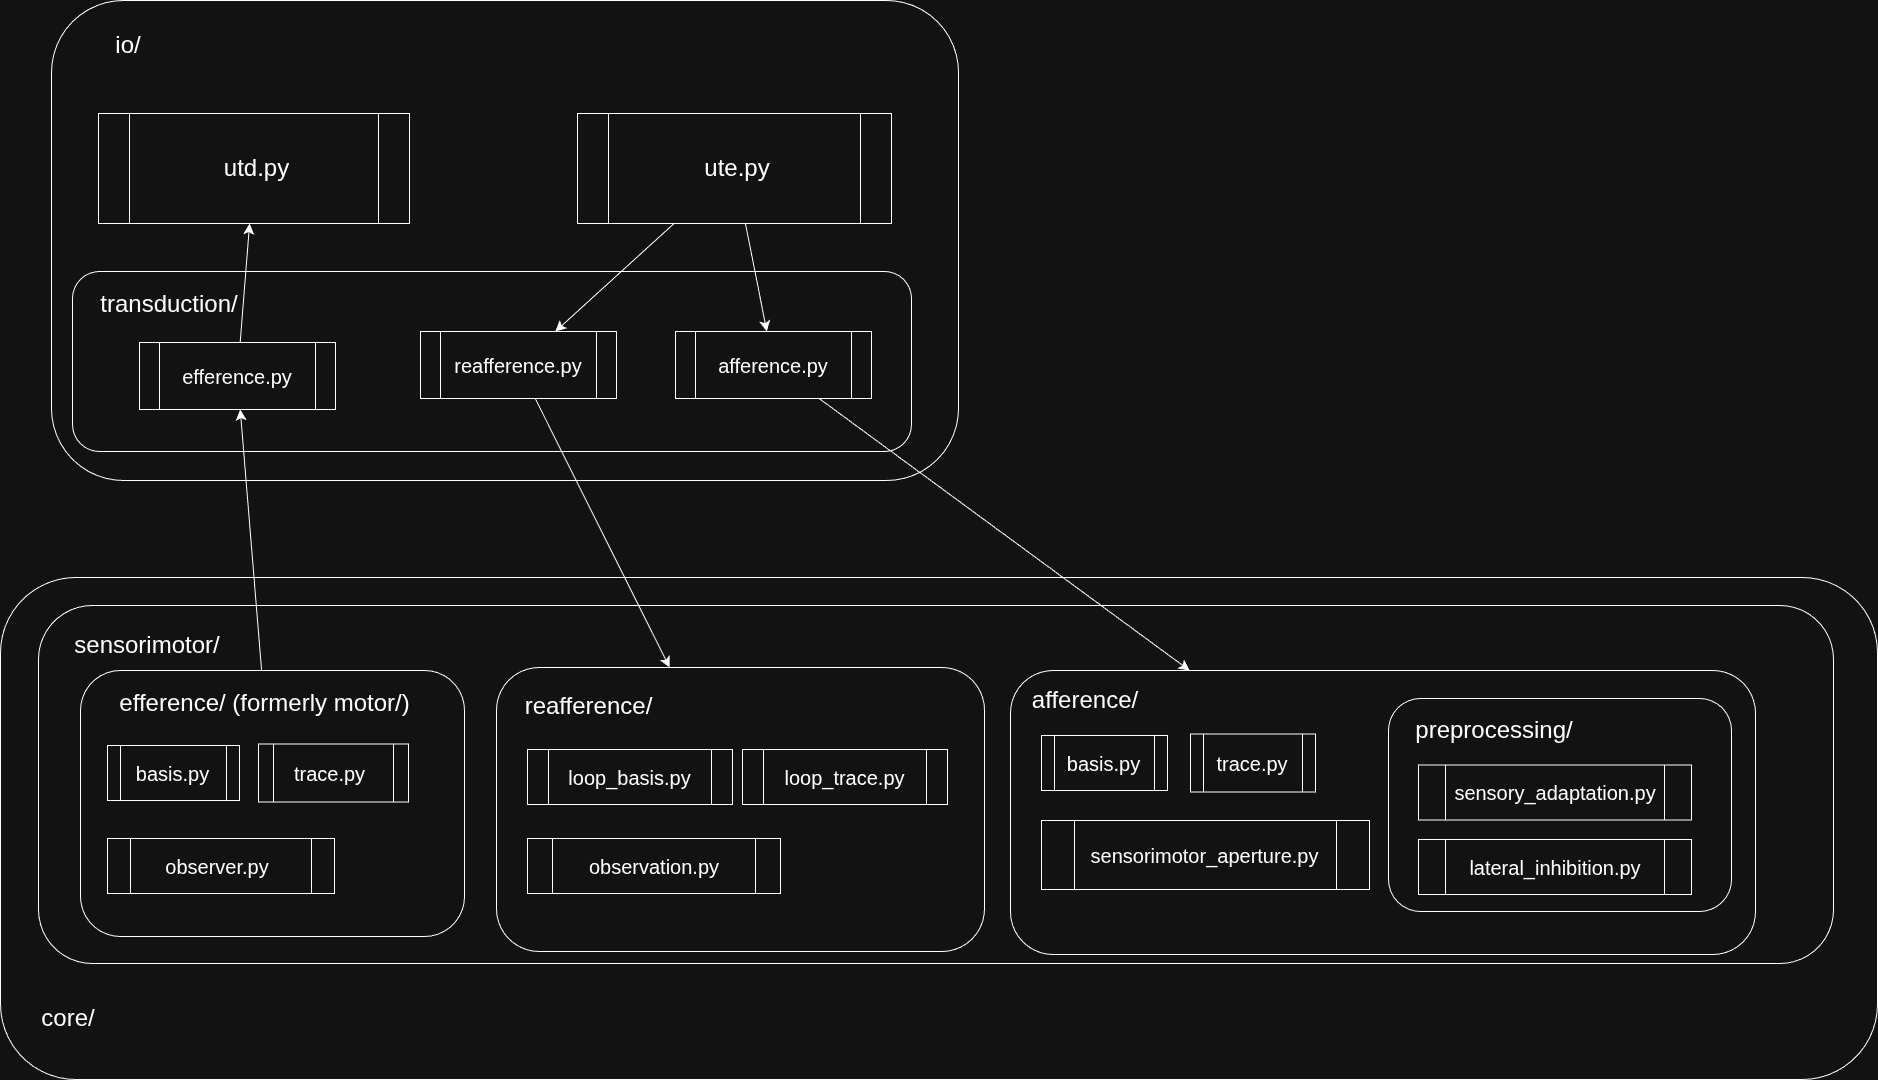

The diagram above was exported from draw.io. Its source (the exported page's mxGraphModel, read from the mxfile embedded in the PNG):
<mxGraphModel dx="2180" dy="4100" grid="0" gridSize="10" guides="1" tooltips="1" connect="1" arrows="1" fold="1" page="0" pageScale="1" pageWidth="850" pageHeight="1100" math="0" shadow="0">
  <root>
    <mxCell id="0" />
    <mxCell id="1" parent="0" />
    <mxCell id="IpgPxD4emPKAGwueZkEY-43" parent="1" style="rounded=1;whiteSpace=wrap;html=1;" value="" vertex="1">
      <mxGeometry height="502" width="1877" x="1005" y="897" as="geometry" />
    </mxCell>
    <mxCell id="IpgPxD4emPKAGwueZkEY-84" parent="1" style="rounded=1;whiteSpace=wrap;html=1;" value="" vertex="1">
      <mxGeometry height="358" width="1795" x="1043" y="925" as="geometry" />
    </mxCell>
    <mxCell id="IpgPxD4emPKAGwueZkEY-47" parent="1" style="rounded=1;whiteSpace=wrap;html=1;" value="" vertex="1">
      <mxGeometry height="480" width="907" x="1056" y="320" as="geometry" />
    </mxCell>
    <mxCell id="IpgPxD4emPKAGwueZkEY-50" parent="1" style="rounded=1;whiteSpace=wrap;html=1;" value="" vertex="1">
      <mxGeometry height="180" width="839" x="1077" y="591" as="geometry" />
    </mxCell>
    <mxCell id="IpgPxD4emPKAGwueZkEY-38" parent="1" style="text;html=1;whiteSpace=wrap;strokeColor=none;fillColor=none;align=center;verticalAlign=middle;rounded=0;fontSize=24;" value="core/" vertex="1">
      <mxGeometry height="30" width="60" x="1043" y="1323" as="geometry" />
    </mxCell>
    <mxCell id="IpgPxD4emPKAGwueZkEY-64" edge="1" parent="1" source="IpgPxD4emPKAGwueZkEY-41" style="edgeStyle=none;curved=1;rounded=0;orthogonalLoop=1;jettySize=auto;html=1;fontSize=12;startSize=8;endSize=8;" target="IpgPxD4emPKAGwueZkEY-56">
      <mxGeometry relative="1" as="geometry" />
    </mxCell>
    <mxCell id="IpgPxD4emPKAGwueZkEY-41" parent="1" style="rounded=1;whiteSpace=wrap;html=1;fontSize=22;" value="" vertex="1">
      <mxGeometry height="266" width="384" x="1085" y="990" as="geometry" />
    </mxCell>
    <mxCell id="IpgPxD4emPKAGwueZkEY-42" parent="1" style="text;html=1;whiteSpace=wrap;strokeColor=none;fillColor=none;align=center;verticalAlign=middle;rounded=0;fontSize=24;" value="efference/ (formerly motor/)" vertex="1">
      <mxGeometry height="30" width="315" x="1112" y="1008" as="geometry" />
    </mxCell>
    <mxCell id="IpgPxD4emPKAGwueZkEY-45" parent="1" style="shape=process;whiteSpace=wrap;html=1;backgroundOutline=1;fontSize=24;" value="utd.py" vertex="1">
      <mxGeometry height="110" width="311" x="1103" y="433" as="geometry" />
    </mxCell>
    <mxCell id="IpgPxD4emPKAGwueZkEY-49" parent="1" style="text;html=1;whiteSpace=wrap;strokeColor=none;fillColor=none;align=center;verticalAlign=middle;rounded=0;fontSize=24;" value="io/" vertex="1">
      <mxGeometry height="30" width="60" x="1103" y="350" as="geometry" />
    </mxCell>
    <mxCell id="IpgPxD4emPKAGwueZkEY-51" parent="1" style="text;html=1;whiteSpace=wrap;strokeColor=none;fillColor=none;align=center;verticalAlign=middle;rounded=0;fontSize=24;" value="transduction/" vertex="1">
      <mxGeometry height="30" width="60" x="1144" y="609" as="geometry" />
    </mxCell>
    <mxCell id="IpgPxD4emPKAGwueZkEY-52" parent="1" style="shape=process;whiteSpace=wrap;html=1;backgroundOutline=1;fontSize=20;" value="basis.py" vertex="1">
      <mxGeometry height="55" width="132" x="1112" y="1065" as="geometry" />
    </mxCell>
    <mxCell id="IpgPxD4emPKAGwueZkEY-53" parent="1" style="shape=process;whiteSpace=wrap;html=1;backgroundOutline=1;fontSize=20;" value="trace.py" vertex="1">
      <mxGeometry height="58" width="150" x="1263" y="1063.5" as="geometry" />
    </mxCell>
    <mxCell id="IpgPxD4emPKAGwueZkEY-87" edge="1" parent="1" source="IpgPxD4emPKAGwueZkEY-55" style="edgeStyle=none;curved=1;rounded=0;orthogonalLoop=1;jettySize=auto;html=1;fontSize=12;startSize=8;endSize=8;" target="IpgPxD4emPKAGwueZkEY-66">
      <mxGeometry relative="1" as="geometry" />
    </mxCell>
    <mxCell id="IpgPxD4emPKAGwueZkEY-55" parent="1" style="shape=process;whiteSpace=wrap;html=1;backgroundOutline=1;fontSize=20;" value="afference.py" vertex="1">
      <mxGeometry height="67" width="196" x="1680" y="651" as="geometry" />
    </mxCell>
    <mxCell id="IpgPxD4emPKAGwueZkEY-65" edge="1" parent="1" source="IpgPxD4emPKAGwueZkEY-56" style="edgeStyle=none;curved=1;rounded=0;orthogonalLoop=1;jettySize=auto;html=1;fontSize=12;startSize=8;endSize=8;" target="IpgPxD4emPKAGwueZkEY-45">
      <mxGeometry relative="1" as="geometry" />
    </mxCell>
    <mxCell id="IpgPxD4emPKAGwueZkEY-56" parent="1" style="shape=process;whiteSpace=wrap;html=1;backgroundOutline=1;fontSize=20;" value="efference.py" vertex="1">
      <mxGeometry height="67" width="196" x="1144" y="662" as="geometry" />
    </mxCell>
    <mxCell id="IpgPxD4emPKAGwueZkEY-62" edge="1" parent="1" source="IpgPxD4emPKAGwueZkEY-57" style="edgeStyle=none;curved=1;rounded=0;orthogonalLoop=1;jettySize=auto;html=1;fontSize=12;startSize=8;endSize=8;" target="IpgPxD4emPKAGwueZkEY-55">
      <mxGeometry relative="1" as="geometry" />
    </mxCell>
    <mxCell id="IpgPxD4emPKAGwueZkEY-63" edge="1" parent="1" source="IpgPxD4emPKAGwueZkEY-57" style="edgeStyle=none;curved=1;rounded=0;orthogonalLoop=1;jettySize=auto;html=1;fontSize=12;startSize=8;endSize=8;" target="IpgPxD4emPKAGwueZkEY-58">
      <mxGeometry relative="1" as="geometry" />
    </mxCell>
    <mxCell id="IpgPxD4emPKAGwueZkEY-57" parent="1" style="shape=process;whiteSpace=wrap;html=1;backgroundOutline=1;fontSize=24;" value="ute.py" vertex="1">
      <mxGeometry height="110" width="314" x="1582" y="433" as="geometry" />
    </mxCell>
    <mxCell id="IpgPxD4emPKAGwueZkEY-86" edge="1" parent="1" source="IpgPxD4emPKAGwueZkEY-58" style="edgeStyle=none;curved=1;rounded=0;orthogonalLoop=1;jettySize=auto;html=1;fontSize=12;startSize=8;endSize=8;" target="IpgPxD4emPKAGwueZkEY-79">
      <mxGeometry relative="1" as="geometry" />
    </mxCell>
    <mxCell id="IpgPxD4emPKAGwueZkEY-58" parent="1" style="shape=process;whiteSpace=wrap;html=1;backgroundOutline=1;fontSize=20;" value="reafference.py" vertex="1">
      <mxGeometry height="67" width="196" x="1425" y="651" as="geometry" />
    </mxCell>
    <mxCell id="IpgPxD4emPKAGwueZkEY-66" parent="1" style="rounded=1;whiteSpace=wrap;html=1;fontSize=22;" value="" vertex="1">
      <mxGeometry height="284" width="745" x="2015" y="990" as="geometry" />
    </mxCell>
    <mxCell id="IpgPxD4emPKAGwueZkEY-67" parent="1" style="text;html=1;whiteSpace=wrap;strokeColor=none;fillColor=none;align=center;verticalAlign=middle;rounded=0;fontSize=24;" value="afference/" vertex="1">
      <mxGeometry height="30" width="116" x="2032" y="1005" as="geometry" />
    </mxCell>
    <mxCell id="IpgPxD4emPKAGwueZkEY-69" parent="1" style="shape=process;whiteSpace=wrap;html=1;backgroundOutline=1;fontSize=20;" value="basis.py" vertex="1">
      <mxGeometry height="55" width="126" x="2046" y="1055" as="geometry" />
    </mxCell>
    <mxCell id="IpgPxD4emPKAGwueZkEY-70" parent="1" style="shape=process;whiteSpace=wrap;html=1;backgroundOutline=1;fontSize=20;" value="trace.py" vertex="1">
      <mxGeometry height="58" width="125" x="2195" y="1053.5" as="geometry" />
    </mxCell>
    <mxCell id="IpgPxD4emPKAGwueZkEY-75" parent="1" style="shape=process;whiteSpace=wrap;html=1;backgroundOutline=1;fontSize=20;" value="sensorimotor_aperture.py" vertex="1">
      <mxGeometry height="69" width="328" x="2046" y="1140" as="geometry" />
    </mxCell>
    <mxCell id="IpgPxD4emPKAGwueZkEY-76" connectable="0" parent="1" style="group" value="" vertex="1">
      <mxGeometry height="213" width="343" x="2393" y="1018" as="geometry" />
    </mxCell>
    <mxCell id="IpgPxD4emPKAGwueZkEY-71" parent="IpgPxD4emPKAGwueZkEY-76" style="rounded=1;whiteSpace=wrap;html=1;fontSize=22;" value="" vertex="1">
      <mxGeometry height="213" width="343" as="geometry" />
    </mxCell>
    <mxCell id="IpgPxD4emPKAGwueZkEY-72" parent="IpgPxD4emPKAGwueZkEY-76" style="text;html=1;whiteSpace=wrap;strokeColor=none;fillColor=none;align=center;verticalAlign=middle;rounded=0;fontSize=24;" value="preprocessing/" vertex="1">
      <mxGeometry height="30" width="116" x="48" y="17" as="geometry" />
    </mxCell>
    <mxCell id="IpgPxD4emPKAGwueZkEY-73" parent="IpgPxD4emPKAGwueZkEY-76" style="shape=process;whiteSpace=wrap;html=1;backgroundOutline=1;fontSize=20;" value="sensory_adaptation.py" vertex="1">
      <mxGeometry height="55" width="273" x="30" y="66.5" as="geometry" />
    </mxCell>
    <mxCell id="IpgPxD4emPKAGwueZkEY-74" parent="IpgPxD4emPKAGwueZkEY-76" style="shape=process;whiteSpace=wrap;html=1;backgroundOutline=1;fontSize=20;" value="lateral_inhibition.py" vertex="1">
      <mxGeometry height="55" width="273" x="30" y="141" as="geometry" />
    </mxCell>
    <mxCell id="IpgPxD4emPKAGwueZkEY-78" parent="1" style="shape=process;whiteSpace=wrap;html=1;backgroundOutline=1;fontSize=20;" value="observer.py" vertex="1">
      <mxGeometry height="55" width="227" x="1112" y="1158" as="geometry" />
    </mxCell>
    <mxCell id="IpgPxD4emPKAGwueZkEY-79" parent="1" style="rounded=1;whiteSpace=wrap;html=1;fontSize=22;" value="" vertex="1">
      <mxGeometry height="284" width="488" x="1501" y="987" as="geometry" />
    </mxCell>
    <mxCell id="IpgPxD4emPKAGwueZkEY-80" parent="1" style="text;html=1;whiteSpace=wrap;strokeColor=none;fillColor=none;align=center;verticalAlign=middle;rounded=0;fontSize=24;" value="reafference/" vertex="1">
      <mxGeometry height="30" width="141" x="1523" y="1011" as="geometry" />
    </mxCell>
    <mxCell id="IpgPxD4emPKAGwueZkEY-81" parent="1" style="shape=process;whiteSpace=wrap;html=1;backgroundOutline=1;fontSize=20;" value="loop_basis.py" vertex="1">
      <mxGeometry height="55" width="205" x="1532" y="1069" as="geometry" />
    </mxCell>
    <mxCell id="IpgPxD4emPKAGwueZkEY-82" parent="1" style="shape=process;whiteSpace=wrap;html=1;backgroundOutline=1;fontSize=20;" value="loop_trace.py" vertex="1">
      <mxGeometry height="55" width="205" x="1747" y="1069" as="geometry" />
    </mxCell>
    <mxCell id="IpgPxD4emPKAGwueZkEY-83" parent="1" style="shape=process;whiteSpace=wrap;html=1;backgroundOutline=1;fontSize=20;" value="observation.py" vertex="1">
      <mxGeometry height="55" width="253" x="1532" y="1158" as="geometry" />
    </mxCell>
    <mxCell id="IpgPxD4emPKAGwueZkEY-85" parent="1" style="text;html=1;whiteSpace=wrap;strokeColor=none;fillColor=none;align=center;verticalAlign=middle;rounded=0;fontSize=24;" value="sensorimotor/" vertex="1">
      <mxGeometry height="30" width="60" x="1122" y="950" as="geometry" />
    </mxCell>
  </root>
</mxGraphModel>